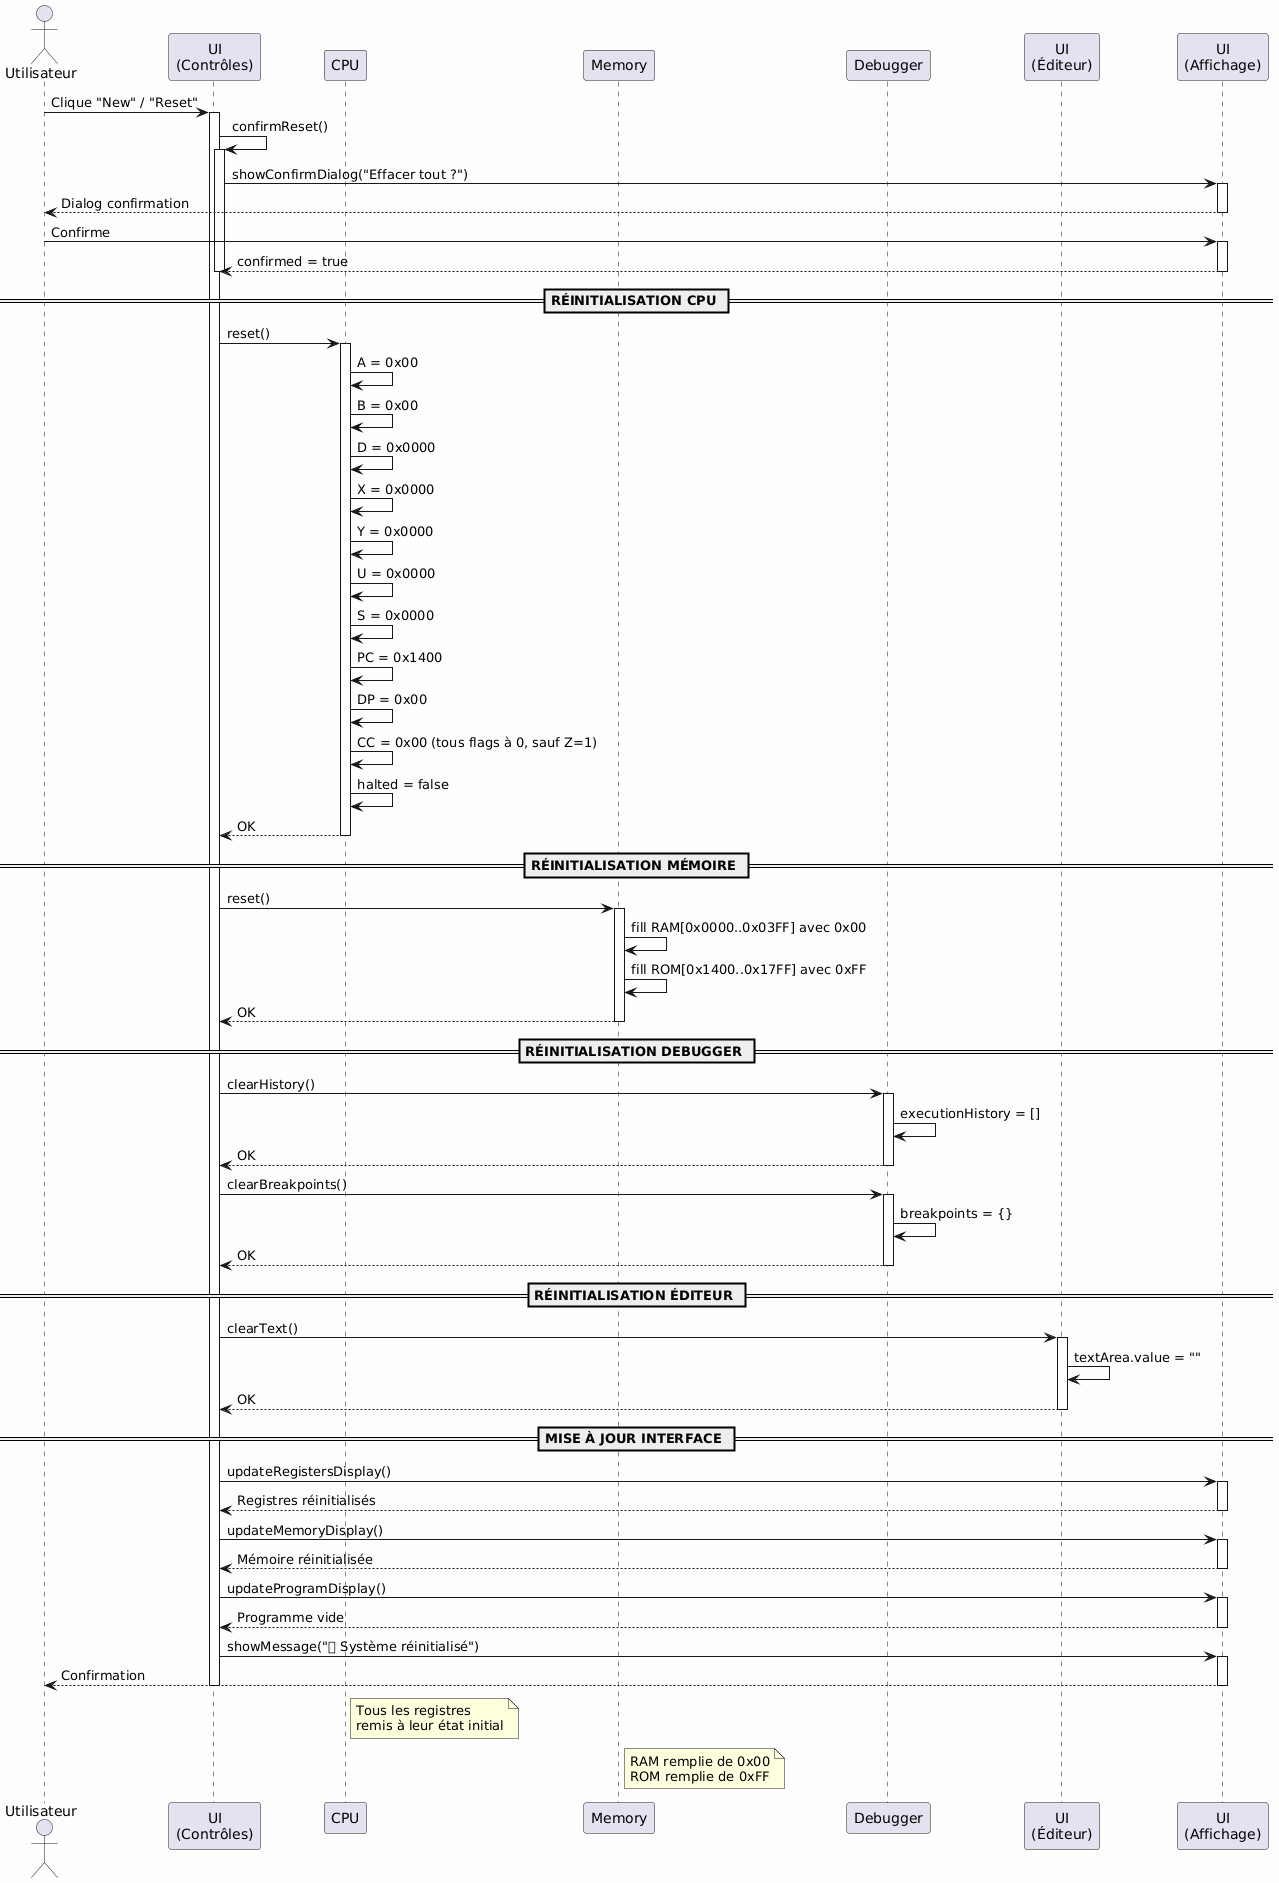

The diagram above was rendered by PlantUML. Its source (embedded in the PNG):
@startuml
skinparam backgroundColor #FEFEFE
actor Utilisateur
participant "UI\n(Contrôles)" as UI
participant CPU
participant Memory
participant Debugger
participant "UI\n(Éditeur)" as Editor
participant "UI\n(Affichage)" as UIDisplay

Utilisateur -> UI : Clique "New" / "Reset"
activate UI

UI -> UI : confirmReset()
activate UI
UI -> UIDisplay : showConfirmDialog("Effacer tout ?")
activate UIDisplay
UIDisplay --> Utilisateur : Dialog confirmation
deactivate UIDisplay
Utilisateur -> UIDisplay : Confirme
activate UIDisplay
UIDisplay --> UI : confirmed = true
deactivate UIDisplay
deactivate UI

== RÉINITIALISATION CPU ==
UI -> CPU : reset()
activate CPU
CPU -> CPU : A = 0x00
CPU -> CPU : B = 0x00
CPU -> CPU : D = 0x0000
CPU -> CPU : X = 0x0000
CPU -> CPU : Y = 0x0000
CPU -> CPU : U = 0x0000
CPU -> CPU : S = 0x0000
CPU -> CPU : PC = 0x1400
CPU -> CPU : DP = 0x00
CPU -> CPU : CC = 0x00 (tous flags à 0, sauf Z=1)
CPU -> CPU : halted = false
CPU --> UI : OK
deactivate CPU

== RÉINITIALISATION MÉMOIRE ==
UI -> Memory : reset()
activate Memory
Memory -> Memory : fill RAM[0x0000..0x03FF] avec 0x00
Memory -> Memory : fill ROM[0x1400..0x17FF] avec 0xFF
Memory --> UI : OK
deactivate Memory

== RÉINITIALISATION DEBUGGER ==
UI -> Debugger : clearHistory()
activate Debugger
Debugger -> Debugger : executionHistory = []
Debugger --> UI : OK
deactivate Debugger

UI -> Debugger : clearBreakpoints()
activate Debugger
Debugger -> Debugger : breakpoints = {}
Debugger --> UI : OK
deactivate Debugger

== RÉINITIALISATION ÉDITEUR ==
UI -> Editor : clearText()
activate Editor
Editor -> Editor : textArea.value = ""
Editor --> UI : OK
deactivate Editor

== MISE À JOUR INTERFACE ==
UI -> UIDisplay : updateRegistersDisplay()
activate UIDisplay
UIDisplay --> UI : Registres réinitialisés
deactivate UIDisplay

UI -> UIDisplay : updateMemoryDisplay()
activate UIDisplay
UIDisplay --> UI : Mémoire réinitialisée
deactivate UIDisplay

UI -> UIDisplay : updateProgramDisplay()
activate UIDisplay
UIDisplay --> UI : Programme vide
deactivate UIDisplay

UI -> UIDisplay : showMessage("🔄 Système réinitialisé")
activate UIDisplay
UIDisplay --> Utilisateur : Confirmation
deactivate UIDisplay

deactivate UI

note right of CPU
  Tous les registres
  remis à leur état initial
end note

note right of Memory
  RAM remplie de 0x00
  ROM remplie de 0xFF
end note
@enduml